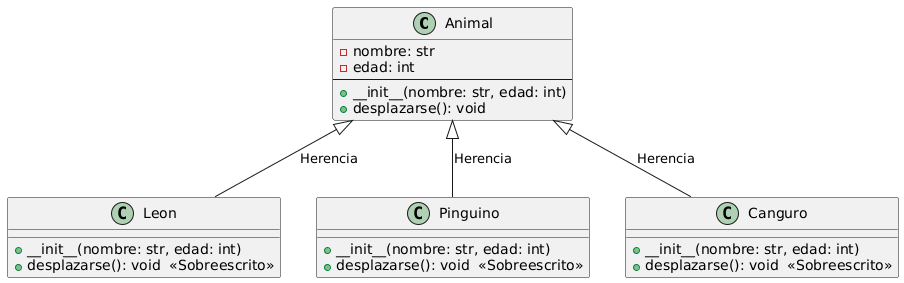

The diagram above was rendered by PlantUML. Its source (embedded in the PNG):
@startuml
class Animal {
  - nombre: str
  - edad: int
  --
  + __init__(nombre: str, edad: int)
  + desplazarse(): void
}

class Leon {
  + __init__(nombre: str, edad: int)
  + desplazarse(): void  <<Sobreescrito>>
}

class Pinguino {
  + __init__(nombre: str, edad: int)
  + desplazarse(): void  <<Sobreescrito>>
}

class Canguro {
  + __init__(nombre: str, edad: int)
  + desplazarse(): void  <<Sobreescrito>>
}

Animal <|-- Leon : Herencia
Animal <|-- Pinguino : Herencia
Animal <|-- Canguro : Herencia
@enduml